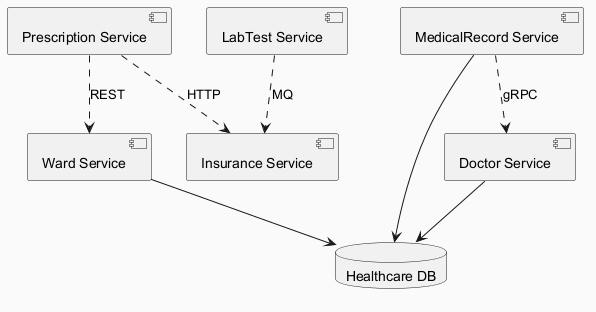

The diagram above was rendered by PlantUML. Its source (embedded in the PNG):
@startuml
skinparam backgroundColor #FAFAFA
skinparam classBackgroundColor #FFF3E0
skinparam classBorderColor #E65100
component "Prescription Service" as C_PrescriptionService
component "LabTest Service" as C_LabTestService
component "Doctor Service" as C_DoctorService
component "Insurance Service" as C_InsuranceService
component "MedicalRecord Service" as C_MedicalRecordService
component "Ward Service" as C_WardService
database "Healthcare DB" as DB_healthcare
C_DoctorService --> DB_healthcare
C_MedicalRecordService --> DB_healthcare
C_WardService --> DB_healthcare
C_LabTestService ..> C_InsuranceService : MQ
C_PrescriptionService ..> C_InsuranceService : HTTP
C_PrescriptionService ..> C_WardService : REST
C_MedicalRecordService ..> C_DoctorService : gRPC
@enduml